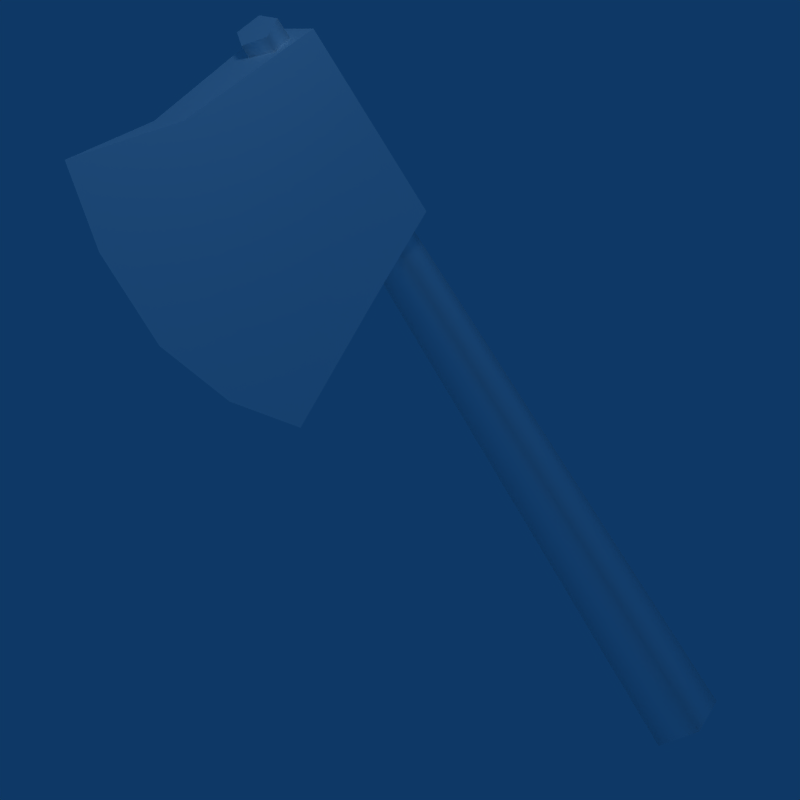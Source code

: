 # Source: axe.blend  (saved by Blender 2.49.2; exported with 4.5.12 LTS)
import bpy
from mathutils import Matrix  # noqa: F401  (used for matrix-valued properties, if any)

bpy.ops.wm.read_factory_settings(use_empty=True)
scene = bpy.context.scene
scene.name = 'Scene'

# ---- collections
col_collection_1 = bpy.data.collections.new('Collection 1'); scene.collection.children.link(col_collection_1)
col_collection_1.hide_render = True
col_collection_1.hide_viewport = True
col_collection_2 = bpy.data.collections.new('Collection 2'); scene.collection.children.link(col_collection_2)

# ---- materials (node trees are filled in below, after node groups)
mat_axe = bpy.data.materials.new('Axe')
mat_axe.alpha_threshold = 0.0
mat_axe.diffuse_color = (1.0, 1.0, 1.0, 1.0)
mat_axe.roughness = 0.5
mat_axe.specular_intensity = 0.0
mat_axe.line_color = (0.0, 0.0, 0.0, 1.0)
mat_material = bpy.data.materials.new('Material')
mat_material.alpha_threshold = 0.0
mat_material.roughness = 0.5
mat_material.line_color = (0.0, 0.0, 0.0, 1.0)

# ---- node groups
ng_auto_smooth = bpy.data.node_groups.new('Auto Smooth', 'GeometryNodeTree')
_s = ng_auto_smooth.interface.new_socket(name='Geometry', in_out='OUTPUT', socket_type='NodeSocketGeometry')
_s = ng_auto_smooth.interface.new_socket(name='Geometry', in_out='INPUT', socket_type='NodeSocketGeometry')
_s = ng_auto_smooth.interface.new_socket(name='Angle', in_out='INPUT', socket_type='NodeSocketFloat')
_s.subtype = 'ANGLE'
_s.min_value = 0.0
_s.max_value = 3.142
ng_auto_smooth.is_modifier = True
_N = ng_auto_smooth.nodes; _L = ng_auto_smooth.links
n0 = _N.new('NodeGroupOutput'); n0.name = 'Group Output'; n0.location = (480, -100)
n1 = _N.new('NodeGroupInput'); n1.name = 'Group Input'; n1.location = (-420, -300)
n2 = _N.new('NodeGroupInput'); n2.name = 'Group Input.001'; n2.location = (-60, -100)
n3 = _N.new('GeometryNodeSetShadeSmooth'); n3.name = 'Set Shade Smooth'; n3.location = (120, -100)
n3.domain = 'EDGE'
n4 = _N.new('GeometryNodeSetShadeSmooth'); n4.name = 'Set Shade Smooth.001'; n4.location = (300, -100)
n5 = _N.new('GeometryNodeInputMeshEdgeAngle'); n5.name = 'Edge Angle'; n5.location = (-420, -220)
n6 = _N.new('GeometryNodeInputEdgeSmooth'); n6.name = 'Is Edge Smooth'; n6.location = (-60, -160)
n7 = _N.new('GeometryNodeInputShadeSmooth'); n7.name = 'Is Face Smooth'; n7.location = (-240, -340)
n8 = _N.new('FunctionNodeBooleanMath'); n8.name = 'Boolean Math'; n8.location = (-60, -220)
n9 = _N.new('FunctionNodeCompare'); n9.name = 'Compare'; n9.location = (-240, -180)
n9.operation = 'LESS_EQUAL'
_L.new(n5.outputs[0], n9.inputs[0])
_L.new(n4.outputs[0], n0.inputs[0])
_L.new(n1.outputs[1], n9.inputs[1])
_L.new(n9.outputs[0], n8.inputs[0])
_L.new(n7.outputs[0], n8.inputs[1])
_L.new(n2.outputs[0], n3.inputs[0])
_L.new(n6.outputs[0], n3.inputs[1])
_L.new(n3.outputs[0], n4.inputs[0])
_L.new(n8.outputs[0], n3.inputs[2])
n0.is_active_output = True

# ---- material node trees

# ---- world
world_world = bpy.data.worlds.new('World'); scene.world = world_world
world_world.color = (0.05656, 0.2208, 0.4)
world_world.use_sun_shadow = False
world_world.sun_shadow_jitter_overblur = 0.0
world_world.cycles.sampling_method = 'MANUAL'
world_world.cycles.sample_map_resolution = 256

# ---- cameras
cam_camera = bpy.data.cameras.new('Camera')
cam_camera.type = 'ORTHO'
cam_camera.passepartout_alpha = 0.2
cam_camera.clip_end = 100.0
cam_camera.lens = 35.0
cam_camera.ortho_scale = 9.102
cam_camera.show_passepartout = False
cam_camera.show_safe_areas = True
cam_camera.dof.focus_distance = 0.0
cam_camera.dof.aperture_fstop = 128.0

# ---- lights
light_spot_002 = bpy.data.lights.new('Spot.002', 'POINT')
light_spot_002.transmission_factor = 0.0
light_spot_002.cutoff_distance = 30.0
light_spot_002.use_shadow = False
light_spot_002.energy = 15.89
light_spot_002.shadow_buffer_clip_start = 1.001
light_spot_002.shadow_soft_size = 1.0
light_spot_002.shadow_maximum_resolution = 0.006
light_spot_002.use_absolute_resolution = True
light_spot_002.cycles.use_multiple_importance_sampling = False
light_spot_001 = bpy.data.lights.new('Spot.001', 'POINT')
light_spot_001.transmission_factor = 0.0
light_spot_001.cutoff_distance = 30.0
light_spot_001.use_shadow = False
light_spot_001.energy = 148.1
light_spot_001.shadow_buffer_clip_start = 1.001
light_spot_001.shadow_soft_size = 1.0
light_spot_001.shadow_maximum_resolution = 0.006
light_spot_001.use_absolute_resolution = True
light_spot_001.cycles.use_multiple_importance_sampling = False
light_spot = bpy.data.lights.new('Spot', 'POINT')
light_spot.transmission_factor = 0.0
light_spot.cutoff_distance = 30.0
light_spot.energy = 232.2
light_spot.shadow_buffer_clip_start = 1.001
light_spot.shadow_soft_size = 1.0
light_spot.shadow_maximum_resolution = 0.006
light_spot.use_absolute_resolution = True
light_spot.cycles.use_multiple_importance_sampling = False

# ---- meshes
me_axe = bpy.data.meshes.new('Axe')
me_axe.from_pydata([(2.052e-08, -3.205, 7.797), (2.052e-08, -3.455, 5.165), (2.052e-08, -2.332, 2.894), (2.052e-08, -3.486, 6.63), (2.052e-08, -3.011, 3.911), (0.2314, -1.613, 6.954), (-0.2314, -1.613, 6.954), (0.3702, 0.5921, 6.373), (-0.3702, 0.5921, 6.373), (0.3702, 0.5921, 3.567), (-0.3702, 0.5921, 3.567), (0.2664, -1.681, 5.091), (-0.2664, -1.681, 5.091), (0.2489, -1.72, 6.055), (-0.2489, -1.72, 6.055), (0.2489, -1.337, 4.121), (-0.2489, -1.337, 4.121), (0.3702, 0.5921, 5.73), (-0.3702, 0.5921, 5.73), (0.3702, 0.5921, 5.129), (-0.3702, 0.5921, 5.129), (0.3702, 0.592, 4.441), (-0.3702, 0.592, 4.441), (0.3151, -0.8171, 3.356), (-0.3151, -0.8171, 3.356), (0.1951, 0.3651, 6.738), (0.2459, 0.04469, 6.738), (-0.04317, -0.1026, 6.738), (-0.2725, 0.1268, 6.738), (-0.1253, 0.4158, 6.738), (0.3144, 0.4844, -3.854), (0.3962, -0.03191, -3.854), (-0.06956, -0.2692, -3.854), (-0.4392, 0.1004, -3.854), (-0.2019, 0.5661, -3.854)], [], [(3, 1, 11, 13), (12, 1, 3, 14), (4, 15, 11, 1), (12, 16, 4, 1), (0, 3, 13, 5), (0, 6, 14, 3), (2, 23, 15, 4), (16, 24, 2, 4), (13, 11, 19, 17), (20, 12, 14, 18), (15, 21, 19, 11), (20, 22, 16, 12), (5, 13, 17, 7), (18, 14, 6, 8), (2, 24, 23), (0, 5, 6), (23, 9, 21, 15), (16, 22, 10, 24), (26, 31, 30, 25), (27, 32, 31, 26), (27, 28, 33, 32), (28, 29, 34, 33), (29, 25, 30, 34), (30, 31, 32), (32, 33, 34, 30), (25, 27, 26), (27, 25, 29, 28), (5, 7, 8), (5, 8, 6), (9, 23, 24), (9, 24, 10), (7, 17, 18), (7, 18, 8), (17, 19, 20), (17, 20, 18), (19, 21, 22), (19, 22, 20), (10, 22, 21), (10, 21, 9)])
me_axe.polygons.foreach_set('use_smooth', [True] * 39)
_uv = me_axe.uv_layers.new(name='UVTex')
_uv.uv.foreach_set('vector', [0.5353, 0.4911, 0.4832, 0.3325, 0.6728, 0.2569, 0.7048, 0.3618, 0.6728, 0.2569, 0.4832, 0.3325, 0.5353, 0.4911, 0.7048, 0.3618, 0.483, 0.1811, 0.6727, 0.1398, 0.6728, 0.2569, 0.4832, 0.3325, 0.6728, 0.2569, 0.6727, 0.1398, 0.483, 0.1811, 0.4832, 0.3325, 0.6094, 0.6058, 0.5353, 0.4911, 0.7048, 0.3618, 0.7501, 0.4544, 0.6094, 0.6058, 0.7501, 0.4544, 0.7048, 0.3618, 0.5353, 0.4911, 0.5165, 0.04611, 0.7001, 0.03779, 0.6727, 0.1398, 0.483, 0.1811, 0.6727, 0.1398, 0.7001, 0.03779, 0.5165, 0.04611, 0.483, 0.1811, 0.7048, 0.3618, 0.6728, 0.2569, 0.9176, 0.1753, 0.9396, 0.2401, 0.9176, 0.1753, 0.6728, 0.2569, 0.7048, 0.3618, 0.9396, 0.2401, 0.6727, 0.1398, 0.8924, 0.1012, 0.9176, 0.1753, 0.6728, 0.2569, 0.9176, 0.1753, 0.8924, 0.1012, 0.6727, 0.1398, 0.6728, 0.2569, 0.7501, 0.4544, 0.7048, 0.3618, 0.9396, 0.2401, 0.9632, 0.3093, 0.9396, 0.2401, 0.7048, 0.3618, 0.7501, 0.4544, 0.9632, 0.3093, 0.9305, 0.9709, 0.8878, 0.7061, 0.9733, 0.7061, 0.9305, 0.9709, 0.8878, 0.7061, 0.9733, 0.7061, 0.7001, 0.03779, 0.8605, 0.007042, 0.8924, 0.1012, 0.6727, 0.1398, 0.6727, 0.1398, 0.8924, 0.1012, 0.8605, 0.007042, 0.7001, 0.03779, 0.3712, 0.9449, 0.3712, 0.03632, 0.4553, 0.03632, 0.4553, 0.9449, 0.2871, 0.9449, 0.2871, 0.03632, 0.3712, 0.03632, 0.3712, 0.9449, 0.2871, 0.9449, 0.2023, 0.9449, 0.2023, 0.03632, 0.2871, 0.03632, 0.2023, 0.9449, 0.1175, 0.9449, 0.1175, 0.03632, 0.2023, 0.03632, 0.1175, 0.9449, 0.03266, 0.9449, 0.03266, 0.03632, 0.1175, 0.03632, 0.6525, 0.8726, 0.5308, 0.8747, 0.4911, 0.7596, 0.4911, 0.7596, 0.5884, 0.6863, 0.6881, 0.7562, 0.6525, 0.8726, 0.4911, 0.7596, 0.6525, 0.8726, 0.5308, 0.8747, 0.6525, 0.8726, 0.4911, 0.7596, 0.5884, 0.6863, 0.6881, 0.7562, 0.8878, 0.7061, 0.8726, 0.4163, 0.9885, 0.4163, 0.8878, 0.7061, 0.9885, 0.4163, 0.9733, 0.7061, 0.9885, 0.4163, 0.9733, 0.7061, 0.8878, 0.7061, 0.9885, 0.4163, 0.8878, 0.7061, 0.8726, 0.4163, 0.7291, 0.9331, 0.7291, 0.8474, 0.8278, 0.8474, 0.7291, 0.9331, 0.8278, 0.8474, 0.8278, 0.9331, 0.7291, 0.8474, 0.7291, 0.7674, 0.8278, 0.7674, 0.7291, 0.8474, 0.8278, 0.7674, 0.8278, 0.8474, 0.7291, 0.7674, 0.7291, 0.6757, 0.8278, 0.6757, 0.7291, 0.7674, 0.8278, 0.6757, 0.8278, 0.7674, 0.8278, 0.5593, 0.8278, 0.6757, 0.7291, 0.6757, 0.8278, 0.5593, 0.7291, 0.6757, 0.7291, 0.5593])
me_axe.materials.append(mat_axe)
me_axe.use_remesh_preserve_volume = False
me_axe.use_remesh_preserve_attributes = False
me_axe.use_mirror_vertex_groups = False
me_axe.update()
me_object = bpy.data.meshes.new('Object')
me_object.from_pydata([], [], [])
me_object.materials.append(mat_material)
me_object.use_remesh_preserve_volume = False
me_object.use_remesh_preserve_attributes = False
me_object.use_mirror_vertex_groups = False
me_object.update()
arm_axebone = bpy.data.armatures.new('AxeBone')  # bones are not reproduced

# ---- objects
ob_lamp_002 = bpy.data.objects.new('Lamp.002', light_spot_002)
ob_lamp_001 = bpy.data.objects.new('Lamp.001', light_spot_001)
ob_axe = bpy.data.objects.new('Axe', me_axe)
ob_object = bpy.data.objects.new('Object', me_object)
ob_lamp = bpy.data.objects.new('Lamp', light_spot)
ob_camera = bpy.data.objects.new('Camera', cam_camera)
ob_axebone = bpy.data.objects.new('AxeBone', arm_axebone)

# ---- transforms, parenting, visibility, modifiers, constraints
ob_lamp_002.location = (-9.112, 6.439, 0.7806)
ob_lamp_002.rotation_euler = (0.6503, 0.05522, 1.866)
ob_lamp_002.lock_rotations_4d = False
ob_lamp_002.empty_display_type = 'ARROWS'
ob_lamp_002.color = (0.0, 0.0, 0.0, 0.0)
ob_lamp_002.lineart.crease_threshold = 0.0
ob_lamp_001.location = (14.58, -5.802, 4.105)
ob_lamp_001.rotation_euler = (0.6503, 0.05522, 1.866)
ob_lamp_001.lock_rotations_4d = False
ob_lamp_001.empty_display_type = 'ARROWS'
ob_lamp_001.color = (0.0, 0.0, 0.0, 0.0)
ob_lamp_001.lineart.crease_threshold = 0.0
ob_axe.location = (0.0, 0.0, 0.0)
ob_axe.lock_rotations_4d = False
ob_axe.empty_display_type = 'ARROWS'
ob_axe.lineart.crease_threshold = 0.0
_vg = ob_axe.vertex_groups.new(name='main')
_vg.add([0, 1, 2, 3, 4, 5, 6, 7, 8, 9, 10, 11, 12, 13, 14, 15, 16, 17, 18, 19, 20, 21, 22, 23, 24, 25, 26, 27, 28, 29, 30, 31, 32, 33, 34], 1.0, 'REPLACE')
_m = ob_axe.modifiers.new('Armature', 'ARMATURE')
_m.object = ob_axebone
_m.use_bone_envelopes = True
_m = ob_axe.modifiers.new('Auto Smooth', 'NODES')
_m.node_group = ng_auto_smooth
_gi = [s.identifier for s in ng_auto_smooth.interface.items_tree if s.item_type == 'SOCKET' and s.in_out == 'INPUT']
_m[_gi[1]] = 1.274  # Angle
ob_object.location = (0.0, 0.0, 0.0)
ob_object.lock_rotations_4d = False
ob_object.empty_display_type = 'ARROWS'
ob_object.color = (0.0, 0.0, 0.0, 1.0)
ob_object.lineart.crease_threshold = 0.0
ob_lamp.location = (4.661, 1.928, 12.62)
ob_lamp.rotation_euler = (0.6503, 0.05522, 1.866)
ob_lamp.lock_rotations_4d = False
ob_lamp.empty_display_type = 'ARROWS'
ob_lamp.color = (0.0, 0.0, 0.0, 0.0)
ob_lamp.lineart.crease_threshold = 0.0
ob_camera.location = (8.227, -7.483, 7.953)
ob_camera.rotation_euler = (0.9858, 0.4755, 0.6004)
ob_camera.lock_rotations_4d = False
ob_camera.empty_display_type = 'ARROWS'
ob_camera.color = (0.0, 0.0, 0.0, 0.0)
ob_camera.display_type = 'WIRE'
ob_camera.lineart.crease_threshold = 0.0
ob_axebone.location = (0.0, 0.0, 0.0)
ob_axebone.lock_rotations_4d = False
ob_axebone.empty_display_type = 'ARROWS'
ob_axebone.show_in_front = True
ob_axebone.lineart.crease_threshold = 0.0

# ---- collection membership
col_collection_1.objects.link(ob_lamp_002)
col_collection_1.objects.link(ob_lamp_001)
col_collection_1.objects.link(ob_axe)
col_collection_1.objects.link(ob_object)
col_collection_1.objects.link(ob_lamp)
col_collection_1.objects.link(ob_camera)
col_collection_2.objects.link(ob_axebone)
col_collection_2.objects.link(ob_lamp_002)
col_collection_2.objects.link(ob_lamp_001)
col_collection_2.objects.link(ob_axe)
col_collection_2.objects.link(ob_object)
col_collection_2.objects.link(ob_lamp)
col_collection_2.objects.link(ob_camera)

# ---- scene / render settings (as saved in the file)
scene.camera = ob_camera
scene.frame_start = 1; scene.frame_end = 250; scene.frame_set(1)
scene.render.engine = 'BLENDER_EEVEE_NEXT'
scene.render.image_settings.compression = 90
scene.render.resolution_x = 256
scene.render.resolution_y = 256
scene.render.pixel_aspect_x = 100.0
scene.render.pixel_aspect_y = 100.0
scene.render.fps = 25
scene.render.dither_intensity = 0.0
scene.render.film_transparent = True
scene.render.use_compositing = False
scene.render.use_sequencer = False
scene.render.bake_margin = 2
scene.render.bake_bias = 0.0
scene.render.use_stamp_time = False
scene.render.use_stamp_date = False
scene.render.use_stamp_frame = False
scene.render.use_stamp_camera = False
scene.render.use_stamp_scene = False
scene.render.use_stamp_filename = False
scene.render.use_stamp_render_time = False
scene.render.stamp_font_size = 0
scene.cycles.use_denoising = False
scene.cycles.samples = 10
scene.cycles.sampling_pattern = 'TABULATED_SOBOL'
scene.cycles.light_sampling_threshold = 0.0
scene.cycles.use_adaptive_sampling = False
scene.cycles.use_light_tree = False
scene.cycles.blur_glossy = 0.0
scene.cycles.volume_bounces = 1
scene.cycles.pixel_filter_type = 'GAUSSIAN'
scene.cycles.sample_clamp_indirect = 0.0
scene.view_settings.view_transform = 'Raw'
bpy.context.view_layer.update()
